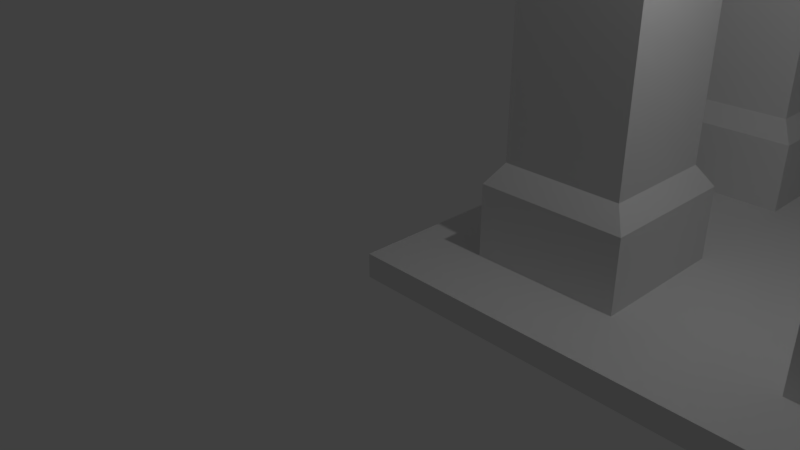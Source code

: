 # Source: platform_pillar_template.blend  (saved by Blender 2.79.0; exported with 4.5.12 LTS)
import bpy
from mathutils import Matrix  # noqa: F401  (used for matrix-valued properties, if any)

bpy.ops.wm.read_factory_settings(use_empty=True)
scene = bpy.context.scene
scene.name = 'Scene'

# ---- collections
col_collection_1 = bpy.data.collections.new('Collection 1'); scene.collection.children.link(col_collection_1)

# ---- materials (node trees are filled in below, after node groups)
mat_material = bpy.data.materials.new('Material')
mat_material.alpha_threshold = 0.0
mat_material.use_transparent_shadow = False
mat_material.roughness = 0.5
mat_material.line_color = (0.0, 0.0, 0.0, 1.0)

# ---- material node trees

# ---- world
world_world = bpy.data.worlds.new('World'); scene.world = world_world
world_world.color = (0.05088, 0.05088, 0.05088)
world_world.use_sun_shadow = False
world_world.sun_shadow_jitter_overblur = 0.0
world_world.cycles.sampling_method = 'MANUAL'

# ---- cameras
cam_camera = bpy.data.cameras.new('Camera')
cam_camera.clip_end = 100.0
cam_camera.lens = 35.0
cam_camera.sensor_width = 32.0
cam_camera.sensor_height = 18.0
cam_camera.ortho_scale = 7.314
cam_camera.dof.focus_distance = 0.0
cam_camera.dof.aperture_fstop = 128.0

# ---- lights
light_lamp = bpy.data.lights.new('Lamp', 'POINT')
light_lamp.transmission_factor = 0.0
light_lamp.cutoff_distance = 30.0
light_lamp.energy = 100.0
light_lamp.shadow_buffer_clip_start = 1.001
light_lamp.shadow_soft_size = 0.1
light_lamp.shadow_maximum_resolution = 0.006
light_lamp.use_absolute_resolution = True

# ---- meshes
me_cube = bpy.data.meshes.new('Cube')
me_cube.from_pydata([(8.0, 8.0, 0.6594), (8.0, 0.0, 0.6594), (0.0, 0.0, 0.6594), (4.768e-07, 8.0, 0.6594), (8.0, 8.0, 1.0), (8.0, -9.537e-07, 1.0), (0.0, 4.768e-07, 1.0), (0.0, 8.0, 1.0), (7.0, 8.0, 0.6594), (6.0, 8.0, 0.6594), (5.0, 8.0, 0.6594), (4.0, 8.0, 0.6594), (3.0, 8.0, 0.6594), (2.0, 8.0, 0.6594), (1.0, 8.0, 0.6594), (7.0, 0.0, 0.6594), (6.0, 0.0, 0.6594), (5.0, 0.0, 0.6594), (4.0, 0.0, 0.6594), (3.0, 0.0, 0.6594), (2.0, 0.0, 0.6594), (1.0, 0.0, 0.6594), (7.0, 8.0, 1.0), (6.0, 8.0, 1.0), (5.0, 8.0, 1.0), (4.0, 8.0, 1.0), (3.0, 8.0, 1.0), (2.0, 8.0, 1.0), (1.0, 8.0, 1.0), (7.0, -7.749e-07, 1.0), (6.0, -5.96e-07, 1.0), (5.0, -4.172e-07, 1.0), (4.0, -2.384e-07, 1.0), (3.0, -5.96e-08, 1.0), (2.0, 1.192e-07, 1.0), (1.0, 2.98e-07, 1.0), (8.0, 7.0, 0.6594), (8.0, 6.0, 0.6594), (8.0, 5.0, 0.6594), (8.0, 4.0, 0.6594), (8.0, 3.0, 0.6594), (8.0, 2.0, 0.6594), (8.0, 1.0, 0.6594), (5.96e-08, 1.0, 0.6594), (1.192e-07, 2.0, 0.6594), (1.788e-07, 3.0, 0.6594), (2.384e-07, 4.0, 0.6594), (2.98e-07, 5.0, 0.6594), (3.576e-07, 6.0, 0.6594), (4.172e-07, 7.0, 0.6594), (8.0, 7.0, 1.0), (8.0, 6.0, 1.0), (8.0, 5.0, 1.0), (8.0, 4.0, 1.0), (8.0, 3.0, 1.0), (8.0, 2.0, 1.0), (8.0, 1.0, 1.0), (0.0, 1.0, 1.0), (0.0, 2.0, 1.0), (0.0, 3.0, 1.0), (0.0, 4.0, 1.0), (0.0, 5.0, 1.0), (0.0, 6.0, 1.0), (0.0, 7.0, 1.0), (7.0, 7.0, 1.0), (7.0, 6.0, 1.0), (7.0, 5.0, 1.0), (7.0, 4.0, 1.0), (7.0, 3.0, 1.0), (7.0, 2.0, 1.0), (7.0, 1.0, 1.0), (6.0, 7.0, 1.0), (6.808, 2.808, 2.285), (6.0, 5.0, 1.0), (6.0, 4.0, 1.0), (6.0, 3.0, 1.0), (6.808, 5.192, 2.285), (6.0, 1.0, 1.0), (5.0, 7.0, 1.0), (5.0, 6.0, 1.0), (5.0, 5.0, 1.0), (5.0, 4.0, 1.0), (5.0, 3.0, 1.0), (5.0, 2.0, 1.0), (5.0, 1.0, 1.0), (4.0, 7.0, 1.0), (4.0, 6.0, 1.0), (4.0, 5.0, 1.0), (4.0, 4.0, 1.0), (4.0, 3.0, 1.0), (4.0, 2.0, 1.0), (4.0, 1.0, 1.0), (3.0, 7.0, 1.0), (3.0, 6.0, 1.0), (3.0, 5.0, 1.0), (3.0, 4.0, 1.0), (3.0, 3.0, 1.0), (3.0, 2.0, 1.0), (3.0, 1.0, 1.0), (2.0, 7.0, 1.0), (6.808, 6.0, 2.285), (2.0, 5.0, 1.0), (2.0, 4.0, 1.0), (2.0, 3.0, 1.0), (6.808, 6.808, 2.285), (2.0, 1.0, 1.0), (1.0, 7.0, 1.0), (1.0, 6.0, 1.0), (1.0, 5.0, 1.0), (1.0, 4.0, 1.0), (1.0, 3.0, 1.0), (1.0, 2.0, 1.0), (1.0, 1.0, 1.0), (7.0, 7.0, 2.0), (7.0, 6.0, 2.0), (7.0, 5.0, 2.0), (7.0, 3.0, 2.0), (7.0, 2.0, 2.0), (7.0, 1.0, 2.0), (6.0, 7.0, 2.0), (6.808, 2.808, 6.285), (6.0, 5.0, 2.0), (6.0, 3.0, 2.0), (6.808, 5.192, 6.285), (6.0, 1.0, 2.0), (5.0, 7.0, 2.0), (5.0, 6.0, 2.0), (5.0, 5.0, 2.0), (5.0, 3.0, 2.0), (5.0, 2.0, 2.0), (5.0, 1.0, 2.0), (3.0, 7.0, 2.0), (3.0, 6.0, 2.0), (3.0, 5.0, 2.0), (3.0, 3.0, 2.0), (3.0, 2.0, 2.0), (3.0, 1.0, 2.0), (2.0, 7.0, 2.0), (6.808, 6.0, 6.285), (2.0, 5.0, 2.0), (2.0, 3.0, 2.0), (6.808, 6.808, 6.285), (2.0, 1.0, 2.0), (1.0, 7.0, 2.0), (1.0, 6.0, 2.0), (1.0, 5.0, 2.0), (1.0, 3.0, 2.0), (1.0, 2.0, 2.0), (1.0, 1.0, 2.0), (6.808, 2.0, 2.285), (6.808, 1.192, 2.285), (6.0, 6.808, 2.285), (6.0, 5.192, 2.285), (6.0, 2.808, 2.285), (6.0, 1.192, 2.285), (5.192, 6.808, 2.285), (5.192, 6.0, 2.285), (5.192, 5.192, 2.285), (5.192, 2.808, 2.285), (5.192, 2.0, 2.285), (5.192, 1.192, 2.285), (2.808, 6.808, 2.285), (2.808, 6.0, 2.285), (2.808, 5.192, 2.285), (2.808, 2.808, 2.285), (2.808, 2.0, 2.285), (2.808, 1.192, 2.285), (2.0, 6.808, 2.285), (2.0, 5.192, 2.285), (2.0, 2.808, 2.285), (2.0, 1.192, 2.285), (1.192, 6.808, 2.285), (1.192, 6.0, 2.285), (1.192, 5.192, 2.285), (1.192, 2.808, 2.285), (1.192, 2.0, 2.285), (1.192, 1.192, 2.285), (6.808, 2.0, 6.285), (6.808, 1.192, 6.285), (6.0, 6.808, 6.285), (6.0, 5.192, 6.285), (6.0, 2.808, 6.285), (6.0, 1.192, 6.285), (5.192, 6.808, 6.285), (5.192, 6.0, 6.285), (5.192, 5.192, 6.285), (5.192, 2.808, 6.285), (5.192, 2.0, 6.285), (5.192, 1.192, 6.285), (2.808, 6.808, 6.285), (2.808, 6.0, 6.285), (2.808, 5.192, 6.285), (2.808, 2.808, 6.285), (2.808, 2.0, 6.285), (2.808, 1.192, 6.285), (2.0, 6.808, 6.285), (2.0, 5.192, 6.285), (2.0, 2.808, 6.285), (2.0, 1.192, 6.285), (1.192, 6.808, 6.285), (1.192, 6.0, 6.285), (1.192, 5.192, 6.285), (1.192, 2.808, 6.285), (1.192, 2.0, 6.285), (1.192, 1.192, 6.285)], [], [(112, 57, 6, 35), (42, 56, 5, 1), (21, 35, 6, 2), (49, 63, 7, 3), (28, 14, 3, 7), (4, 0, 8, 22), (22, 8, 9, 23), (23, 9, 10, 24), (24, 10, 11, 25), (25, 11, 12, 26), (26, 12, 13, 27), (27, 13, 14, 28), (1, 5, 29, 15), (15, 29, 30, 16), (16, 30, 31, 17), (17, 31, 32, 18), (18, 32, 33, 19), (19, 33, 34, 20), (20, 34, 35, 21), (56, 70, 29, 5), (70, 77, 30, 29), (77, 84, 31, 30), (84, 91, 32, 31), (91, 98, 33, 32), (98, 105, 34, 33), (105, 112, 35, 34), (27, 28, 106, 99), (70, 69, 117, 118), (82, 83, 129, 128), (101, 108, 109, 102), (102, 109, 110, 103), (73, 66, 115, 121), (69, 68, 116, 117), (26, 27, 99, 92), (101, 94, 133, 139), (107, 108, 145, 144), (94, 101, 102, 95), (95, 102, 103, 96), (64, 71, 119, 113), (94, 93, 132, 133), (25, 26, 92, 85), (85, 92, 93, 86), (86, 93, 94, 87), (87, 94, 95, 88), (88, 95, 96, 89), (89, 96, 97, 90), (90, 97, 98, 91), (24, 25, 85, 78), (78, 85, 86, 79), (79, 86, 87, 80), (80, 87, 88, 81), (81, 88, 89, 82), (82, 89, 90, 83), (83, 90, 91, 84), (23, 24, 78, 71), (106, 107, 144, 143), (79, 80, 127, 126), (73, 80, 81, 74), (74, 81, 82, 75), (84, 77, 124, 130), (92, 99, 137, 131), (22, 23, 71, 64), (93, 92, 131, 132), (66, 65, 114, 115), (66, 73, 74, 67), (67, 74, 75, 68), (78, 79, 126, 125), (112, 105, 142, 148), (4, 22, 64, 50), (50, 64, 65, 51), (51, 65, 66, 52), (52, 66, 67, 53), (53, 67, 68, 54), (54, 68, 69, 55), (55, 69, 70, 56), (2, 6, 57, 43), (43, 57, 58, 44), (44, 58, 59, 45), (45, 59, 60, 46), (46, 60, 61, 47), (47, 61, 62, 48), (48, 62, 63, 49), (0, 4, 50, 36), (36, 50, 51, 37), (37, 51, 52, 38), (38, 52, 53, 39), (39, 53, 54, 40), (40, 54, 55, 41), (41, 55, 56, 42), (28, 7, 63, 106), (106, 63, 62, 107), (107, 62, 61, 108), (108, 61, 60, 109), (109, 60, 59, 110), (110, 59, 58, 111), (111, 58, 57, 112), (128, 129, 159, 158), (147, 148, 176, 175), (119, 125, 155, 151), (126, 127, 157, 156), (146, 147, 175, 174), (142, 136, 166, 170), (125, 126, 156, 155), (144, 145, 173, 172), (124, 118, 150, 154), (143, 144, 172, 171), (134, 140, 169, 164), (139, 133, 163, 168), (116, 122, 153, 72), (121, 115, 76, 152), (131, 137, 167, 161), (118, 117, 149, 150), (97, 96, 134, 135), (96, 103, 140, 134), (83, 84, 130, 129), (110, 111, 147, 146), (98, 97, 135, 136), (68, 75, 122, 116), (111, 112, 148, 147), (105, 98, 136, 142), (99, 106, 143, 137), (77, 70, 118, 124), (71, 78, 125, 119), (108, 101, 139, 145), (80, 73, 121, 127), (103, 110, 146, 140), (75, 82, 128, 122), (65, 64, 113, 114), (153, 158, 186, 181), (162, 161, 189, 190), (157, 152, 180, 185), (159, 160, 188, 187), (167, 171, 199, 195), (158, 159, 187, 186), (175, 176, 204, 203), (151, 155, 183, 179), (156, 157, 185, 184), (174, 175, 203, 202), (170, 166, 194, 198), (155, 156, 184, 183), (172, 173, 201, 200), (154, 150, 178, 182), (171, 172, 200, 199), (164, 169, 197, 192), (137, 143, 171, 167), (129, 130, 160, 159), (127, 121, 152, 157), (132, 131, 161, 162), (122, 128, 158, 153), (145, 139, 168, 173), (133, 132, 162, 163), (114, 113, 104, 100), (140, 146, 174, 169), (135, 134, 164, 165), (130, 124, 154, 160), (115, 114, 100, 76), (136, 135, 165, 166), (113, 119, 151, 104), (117, 116, 72, 149), (148, 142, 170, 176), (173, 168, 196, 201), (163, 162, 190, 191), (100, 104, 141, 138), (169, 174, 202, 197), (165, 164, 192, 193), (160, 154, 182, 188), (76, 100, 138, 123), (166, 165, 193, 194), (104, 151, 179, 141), (149, 72, 120, 177), (176, 170, 198, 204), (150, 149, 177, 178), (161, 167, 195, 189), (152, 76, 123, 180), (72, 153, 181, 120), (168, 163, 191, 196)])
me_cube.materials.append(mat_material)
me_cube.use_remesh_preserve_volume = False
me_cube.use_remesh_preserve_attributes = False
me_cube.use_mirror_vertex_groups = False
me_cube.update()

# ---- objects
ob_cube = bpy.data.objects.new('Cube', me_cube)
ob_lamp = bpy.data.objects.new('Lamp', light_lamp)
ob_camera = bpy.data.objects.new('Camera', cam_camera)

# ---- transforms, parenting, visibility, modifiers, constraints
ob_cube.location = (0.0, 0.0, -1.0)
ob_cube.lock_rotations_4d = False
ob_cube.empty_display_type = 'ARROWS'
ob_cube.lineart.crease_threshold = 0.0
ob_lamp.location = (4.076, 1.005, 5.904)
ob_lamp.rotation_euler = (0.6503, 0.05522, 1.866)
ob_lamp.lock_rotations_4d = False
ob_lamp.empty_display_type = 'ARROWS'
ob_lamp.color = (0.0, 0.0, 0.0, 0.0)
ob_lamp.lineart.crease_threshold = 0.0
ob_camera.location = (7.481, -6.508, 5.344)
ob_camera.rotation_euler = (1.109, 0.0, 0.8149)
ob_camera.lock_rotations_4d = False
ob_camera.empty_display_type = 'ARROWS'
ob_camera.color = (0.0, 0.0, 0.0, 0.0)
ob_camera.display_type = 'WIRE'
ob_camera.lineart.crease_threshold = 0.0

# ---- collection membership
col_collection_1.objects.link(ob_cube)
col_collection_1.objects.link(ob_lamp)
col_collection_1.objects.link(ob_camera)

# ---- scene / render settings (as saved in the file)
scene.camera = ob_camera
scene.frame_start = 1; scene.frame_end = 250; scene.frame_set(1)
scene.render.engine = 'BLENDER_EEVEE_NEXT'
scene.render.resolution_percentage = 50
scene.render.dither_intensity = 0.0
scene.cycles.use_denoising = False
scene.cycles.samples = 128
scene.cycles.sampling_pattern = 'TABULATED_SOBOL'
scene.cycles.use_adaptive_sampling = False
scene.cycles.use_light_tree = False
scene.cycles.blur_glossy = 0.0
scene.cycles.sample_clamp_indirect = 0.0
scene.view_settings.view_transform = 'Standard'
bpy.context.view_layer.update()

